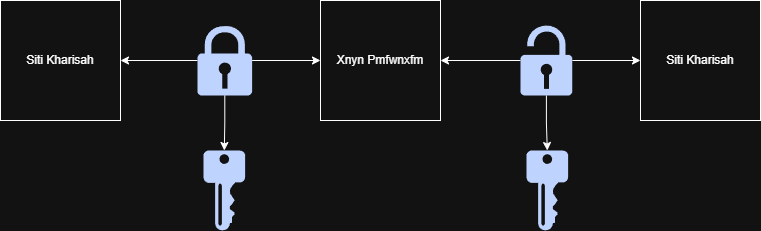

The diagram above was exported from draw.io. Its source (the exported page's mxGraphModel, read from the mxfile embedded in the PNG):
<mxGraphModel dx="872" dy="465" grid="1" gridSize="10" guides="1" tooltips="1" connect="1" arrows="1" fold="1" page="1" pageScale="1" pageWidth="827" pageHeight="1169" math="0" shadow="0">
  <root>
    <mxCell id="0" />
    <mxCell id="1" parent="0" />
    <mxCell id="bPaPP8iY6NXVeiuvMjq5-1" value="Siti Kharisah" style="whiteSpace=wrap;html=1;aspect=fixed;" vertex="1" parent="1">
      <mxGeometry x="40" y="80" width="120" height="120" as="geometry" />
    </mxCell>
    <mxCell id="bPaPP8iY6NXVeiuvMjq5-2" value="Xnyn Pmfwnxfm" style="whiteSpace=wrap;html=1;aspect=fixed;" vertex="1" parent="1">
      <mxGeometry x="360" y="80" width="120" height="120" as="geometry" />
    </mxCell>
    <mxCell id="bPaPP8iY6NXVeiuvMjq5-3" value="Siti Kharisah" style="whiteSpace=wrap;html=1;aspect=fixed;" vertex="1" parent="1">
      <mxGeometry x="680" y="80" width="120" height="120" as="geometry" />
    </mxCell>
    <mxCell id="bPaPP8iY6NXVeiuvMjq5-5" value="" style="sketch=0;aspect=fixed;pointerEvents=1;shadow=0;dashed=0;html=1;strokeColor=none;labelPosition=center;verticalLabelPosition=bottom;verticalAlign=top;align=center;fillColor=#00188D;shape=mxgraph.mscae.enterprise.key_permissions" vertex="1" parent="1">
      <mxGeometry x="243" y="230" width="41.6" height="80" as="geometry" />
    </mxCell>
    <mxCell id="bPaPP8iY6NXVeiuvMjq5-6" value="" style="sketch=0;aspect=fixed;pointerEvents=1;shadow=0;dashed=0;html=1;strokeColor=none;labelPosition=center;verticalLabelPosition=bottom;verticalAlign=top;align=center;fillColor=#00188D;shape=mxgraph.mscae.enterprise.key_permissions" vertex="1" parent="1">
      <mxGeometry x="566" y="230" width="41.6" height="80" as="geometry" />
    </mxCell>
    <mxCell id="bPaPP8iY6NXVeiuvMjq5-12" value="" style="edgeStyle=orthogonalEdgeStyle;rounded=0;orthogonalLoop=1;jettySize=auto;html=1;" edge="1" parent="1" source="bPaPP8iY6NXVeiuvMjq5-8" target="bPaPP8iY6NXVeiuvMjq5-2">
      <mxGeometry relative="1" as="geometry" />
    </mxCell>
    <mxCell id="bPaPP8iY6NXVeiuvMjq5-13" value="" style="edgeStyle=orthogonalEdgeStyle;rounded=0;orthogonalLoop=1;jettySize=auto;html=1;" edge="1" parent="1" source="bPaPP8iY6NXVeiuvMjq5-8" target="bPaPP8iY6NXVeiuvMjq5-1">
      <mxGeometry relative="1" as="geometry" />
    </mxCell>
    <mxCell id="bPaPP8iY6NXVeiuvMjq5-14" value="" style="edgeStyle=orthogonalEdgeStyle;rounded=0;orthogonalLoop=1;jettySize=auto;html=1;" edge="1" parent="1" source="bPaPP8iY6NXVeiuvMjq5-8" target="bPaPP8iY6NXVeiuvMjq5-5">
      <mxGeometry relative="1" as="geometry" />
    </mxCell>
    <mxCell id="bPaPP8iY6NXVeiuvMjq5-8" value="" style="sketch=0;aspect=fixed;pointerEvents=1;shadow=0;dashed=0;html=1;strokeColor=none;labelPosition=center;verticalLabelPosition=bottom;verticalAlign=top;align=center;fillColor=#00188D;shape=mxgraph.mscae.enterprise.lock" vertex="1" parent="1">
      <mxGeometry x="237" y="105" width="54.6" height="70" as="geometry" />
    </mxCell>
    <mxCell id="bPaPP8iY6NXVeiuvMjq5-10" value="" style="edgeStyle=orthogonalEdgeStyle;rounded=0;orthogonalLoop=1;jettySize=auto;html=1;" edge="1" parent="1" source="bPaPP8iY6NXVeiuvMjq5-9" target="bPaPP8iY6NXVeiuvMjq5-2">
      <mxGeometry relative="1" as="geometry" />
    </mxCell>
    <mxCell id="bPaPP8iY6NXVeiuvMjq5-11" value="" style="edgeStyle=orthogonalEdgeStyle;rounded=0;orthogonalLoop=1;jettySize=auto;html=1;" edge="1" parent="1" source="bPaPP8iY6NXVeiuvMjq5-9" target="bPaPP8iY6NXVeiuvMjq5-3">
      <mxGeometry relative="1" as="geometry" />
    </mxCell>
    <mxCell id="bPaPP8iY6NXVeiuvMjq5-15" value="" style="edgeStyle=orthogonalEdgeStyle;rounded=0;orthogonalLoop=1;jettySize=auto;html=1;" edge="1" parent="1" source="bPaPP8iY6NXVeiuvMjq5-9" target="bPaPP8iY6NXVeiuvMjq5-6">
      <mxGeometry relative="1" as="geometry" />
    </mxCell>
    <mxCell id="bPaPP8iY6NXVeiuvMjq5-9" value="" style="sketch=0;aspect=fixed;pointerEvents=1;shadow=0;dashed=0;html=1;strokeColor=none;labelPosition=center;verticalLabelPosition=bottom;verticalAlign=top;align=center;fillColor=#00188D;shape=mxgraph.mscae.enterprise.lock_unlocked" vertex="1" parent="1">
      <mxGeometry x="560" y="105" width="51.8" height="70" as="geometry" />
    </mxCell>
  </root>
</mxGraphModel>